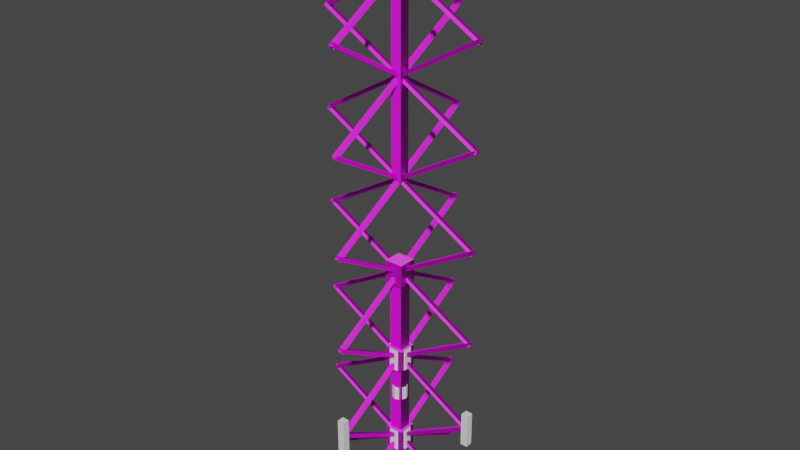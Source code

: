 # Source: main-tower.blend  (saved by Blender 3.4.6; exported with 4.5.12 LTS)
import bpy
from mathutils import Matrix  # noqa: F401  (used for matrix-valued properties, if any)

bpy.ops.wm.read_factory_settings(use_empty=True)
scene = bpy.context.scene
scene.name = 'Scene'

# ---- collections
col_backup = bpy.data.collections.new('backup'); scene.collection.children.link(col_backup)

# ---- images (referenced by path relative to the original .blend; pixels are not part of the script)
import os
ASSET_DIR = os.environ.get("B2B_ASSET_DIR", "")  # directory of the original .blend (textures are referenced by path, not embedded)
HERE = os.path.dirname(os.path.abspath(__file__))  # packed textures are extracted next to this script under _unpacked/

def load_image(name, relpath, width, height, colorspace="sRGB"):
    """Load a texture the original file referenced (path relative to the .blend, or extracted next to this script)."""
    p = next((c for c in (os.path.join(HERE, relpath), os.path.join(ASSET_DIR, relpath)) if relpath and os.path.exists(c)), "")
    if p:
        img = bpy.data.images.load(p, check_existing=True)
        img.name = name
    else:  # same state as the original file: an image datablock whose file is absent (Cycles renders it pink)
        img = bpy.data.images.new(name, width, height)
        img.source = "FILE"
        img.filepath = "//" + (relpath or name)
    img.colorspace_settings.name = colorspace
    return img
img_diffusecolor_texture_001 = load_image('DiffuseColor_Texture.001', 'Base_wall_sup_03_rusty.jpg', 1024, 1024, 'sRGB')
img_normalmap_texture_001 = load_image('NormalMap_Texture.001', 'Base_wall_sup_03_normal.jpg', 1024, 1024, 'Non-Color')

# ---- materials (node trees are filled in below, after node groups)
mat_base_wall_sup_12_rusty_001 = bpy.data.materials.new('Base_wall_sup_12_rusty.001')
mat_base_wall_sup_12_rusty_001.use_transparent_shadow = False
mat_base_wall_sup_12_rusty_001.diffuse_color = (1.0, 1.0, 1.0, 1.0)
mat_base_wall_sup_12_rusty_001.roughness = 0.5528
mat_crossbeam_001 = bpy.data.materials.new('Crossbeam.001')
mat_crossbeam_001.use_transparent_shadow = False
mat_crossbeam_001.diffuse_color = (1.0, 1.0, 1.0, 1.0)
mat_crossbeam_001.roughness = 0.5528

# ---- material node trees
mat_base_wall_sup_12_rusty_001.use_nodes = True; mat_base_wall_sup_12_rusty_001.node_tree.nodes.clear()
_N = mat_base_wall_sup_12_rusty_001.node_tree.nodes; _L = mat_base_wall_sup_12_rusty_001.node_tree.links
n0 = _N.new('ShaderNodeBsdfPrincipled'); n0.name = 'Principled BSDF'; n0.location = (10, 300)
n0.distribution = 'GGX'
n0.subsurface_method = 'RANDOM_WALK_SKIN'
n0.inputs[2].default_value = 0.5528
n0.inputs[3].default_value = 1.45
n0.inputs[27].default_value = (0.0, 0.0, 0.0, 1.0)
n0.inputs[28].default_value = 1.0
n1 = _N.new('ShaderNodeOutputMaterial'); n1.name = 'Material Output'; n1.location = (300, 300)
n2 = _N.new('ShaderNodeNormalMap'); n2.name = 'Normal Map'; n2.location = (-300, -300)
n2.label = 'Normal/Map'
n3 = _N.new('ShaderNodeTexImage'); n3.name = 'Image Texture'; n3.location = (-300, 600)
n3.image = img_diffusecolor_texture_001
n4 = _N.new('ShaderNodeTexImage'); n4.name = 'Image Texture.001'; n4.location = (-600, -900)
n4.image = img_normalmap_texture_001
_L.new(n0.outputs[0], n1.inputs[0])
_L.new(n2.outputs[0], n0.inputs[5])
_L.new(n3.outputs[0], n0.inputs[0])
_L.new(n4.outputs[0], n2.inputs[1])
n1.is_active_output = True
mat_crossbeam_001.use_nodes = True; mat_crossbeam_001.node_tree.nodes.clear()
_N = mat_crossbeam_001.node_tree.nodes; _L = mat_crossbeam_001.node_tree.links
n0 = _N.new('ShaderNodeBsdfPrincipled'); n0.name = 'Principled BSDF'; n0.location = (10, 300)
n0.distribution = 'GGX'
n0.subsurface_method = 'RANDOM_WALK_SKIN'
n0.inputs[2].default_value = 0.5528
n0.inputs[3].default_value = 1.45
n0.inputs[27].default_value = (0.0, 0.0, 0.0, 1.0)
n0.inputs[28].default_value = 1.0
n1 = _N.new('ShaderNodeOutputMaterial'); n1.name = 'Material Output'; n1.location = (300, 300)
n2 = _N.new('ShaderNodeNormalMap'); n2.name = 'Normal Map'; n2.location = (-300, -300)
n2.label = 'Normal/Map'
n3 = _N.new('ShaderNodeTexImage'); n3.name = 'Image Texture'; n3.location = (-300, 600)
n3.image = img_diffusecolor_texture_001
n4 = _N.new('ShaderNodeTexImage'); n4.name = 'Image Texture.001'; n4.location = (-600, -900)
n4.image = img_normalmap_texture_001
_L.new(n0.outputs[0], n1.inputs[0])
_L.new(n2.outputs[0], n0.inputs[5])
_L.new(n3.outputs[0], n0.inputs[0])
_L.new(n4.outputs[0], n2.inputs[1])
n1.is_active_output = True

# ---- world
world_world = bpy.data.worlds.new('World'); scene.world = world_world
world_world.use_nodes = True; world_world.node_tree.nodes.clear()
_N = world_world.node_tree.nodes; _L = world_world.node_tree.links
n0 = _N.new('ShaderNodeOutputWorld'); n0.name = 'World Output'; n0.location = (300, 300)
n1 = _N.new('ShaderNodeBackground'); n1.name = 'Background'; n1.location = (10, 300)
n1.inputs[0].default_value = (0.05088, 0.05088, 0.05088, 1.0)
_L.new(n1.outputs[0], n0.inputs[0])
n0.is_active_output = True
world_world.color = (0.05088, 0.05088, 0.05088)
world_world.use_sun_shadow = False
world_world.sun_shadow_jitter_overblur = 0.0

# ---- meshes
me_scene_001 = bpy.data.meshes.new('Scene.001')
me_scene_001.from_pydata([(-50.0, -50.0, 50.0), (50.0, -50.0, 50.0), (-50.0, 50.0, 50.0), (50.0, 50.0, 50.0), (-50.0, 50.0, -50.0), (50.0, 50.0, -50.0), (-50.0, -50.0, -50.0), (50.0, -50.0, -50.0)], [], [(0, 3, 2), (0, 1, 3), (2, 5, 4), (2, 3, 5), (4, 7, 6), (4, 5, 7), (6, 1, 0), (6, 7, 1), (1, 5, 3), (1, 7, 5), (6, 2, 4), (6, 0, 2)])
me_scene_001.polygons.foreach_set('use_smooth', [True] * 12)
_k = set([(0, 1), (0, 2), (0, 6), (1, 3), (1, 7), (2, 3), (2, 4), (3, 5), (4, 5), (4, 6), (5, 7), (6, 7)])
me_scene_001.attributes.new('sharp_edge', 'BOOLEAN', 'EDGE').data.foreach_set('value', [ (min(e.vertices), max(e.vertices)) in _k for e in me_scene_001.edges])
_uv = me_scene_001.uv_layers.new(name='UVSet0')
_uv.uv.foreach_set('vector', [0.0, 0.0, 1.0, 1.0, 0.0, 1.0, 0.0, 0.0, 1.0, 0.0, 1.0, 1.0, 0.0, 0.0, 1.0, 1.0, 0.0, 1.0, 0.0, 0.0, 1.0, 0.0, 1.0, 1.0, 0.0, 0.0, 1.0, 1.0, 0.0, 1.0, 0.0, 0.0, 1.0, 0.0, 1.0, 1.0, 0.0, 0.0, 1.0, 1.0, 0.0, 1.0, 0.0, 0.0, 1.0, 0.0, 1.0, 1.0, 0.0, 0.0, 1.0, 1.0, 0.0, 1.0, 0.0, 0.0, 1.0, 0.0, 1.0, 1.0, 0.0, 0.0, 1.0, 1.0, 0.0, 1.0, 0.0, 0.0, 1.0, 0.0, 1.0, 1.0])
_uv.active_render = True
_uv = me_scene_001.uv_layers.new(name='UVSet1')
_uv.uv.foreach_set('vector', [0.691, 0.3472, 0.9967, 0.6528, 0.691, 0.6528, 0.691, 0.3472, 0.9967, 0.3472, 0.9967, 0.6528, 0.3097, 0.6528, 0.004056, 0.3472, 0.3097, 0.3472, 0.3097, 0.6528, 0.004056, 0.6528, 0.004056, 0.3472, 0.3472, 0.3472, 0.6528, 0.6528, 0.3472, 0.6528, 0.3472, 0.3472, 0.6528, 0.3472, 0.6528, 0.6528, 0.3472, 0.004056, 0.6528, 0.3097, 0.3472, 0.3097, 0.3472, 0.004056, 0.6528, 0.004056, 0.6528, 0.3097, 0.6903, 0.3097, 0.9959, 0.004056, 0.9959, 0.3097, 0.6903, 0.3097, 0.6903, 0.004056, 0.9959, 0.004056, 0.3097, 0.004056, 0.004056, 0.3097, 0.004056, 0.004056, 0.3097, 0.004056, 0.3097, 0.3097, 0.004056, 0.3097])
me_scene_001.materials.append(mat_base_wall_sup_12_rusty_001)
me_scene_001.materials.append(mat_crossbeam_001)
me_scene_001.update()
me_scene_001.normals_split_custom_set([tuple(v) for v in zip(*[iter([0.0, 0.0, 1.0, 0.0, 0.0, 1.0, 0.0, 0.0, 1.0, 0.0, 0.0, 1.0, 0.0, 0.0, 1.0, 0.0, 0.0, 1.0, 0.0, 1.0, 0.0, 0.0, 1.0, 0.0, 0.0, 1.0, 0.0, 0.0, 1.0, 0.0, 0.0, 1.0, 0.0, 0.0, 1.0, 0.0, 0.0, 0.0, -1.0, 0.0, 0.0, -1.0, 0.0, 0.0, -1.0, 0.0, 0.0, -1.0, 0.0, 0.0, -1.0, 0.0, 0.0, -1.0, 0.0, -1.0, 0.0, 0.0, -1.0, 0.0, 0.0, -1.0, 0.0, 0.0, -1.0, 0.0, 0.0, -1.0, 0.0, 0.0, -1.0, 0.0, 1.0, 0.0, 0.0, 1.0, 0.0, 0.0, 1.0, 0.0, 0.0, 1.0, 0.0, 0.0, 1.0, 0.0, 0.0, 1.0, 0.0, 0.0, -1.0, 0.0, 0.0, -1.0, 0.0, 0.0, -1.0, 0.0, 0.0, -1.0, 0.0, 0.0, -1.0, 0.0, 0.0, -1.0, 0.0, 0.0])] * 3)])
me_cube_001 = bpy.data.meshes.new('Cube.001')
me_cube_001.from_pydata([(-1.0, -1.0, 0.0), (-1.0, -1.0, 2.0), (-1.0, 1.0, 0.0), (-1.0, 1.0, 2.0), (1.0, -1.0, 0.0), (1.0, -1.0, 2.0), (1.0, 1.0, 0.0), (1.0, 1.0, 2.0)], [], [(0, 1, 3, 2), (2, 3, 7, 6), (6, 7, 5, 4), (4, 5, 1, 0), (2, 6, 4, 0), (7, 3, 1, 5)])
_uv = me_cube_001.uv_layers.new(name='UVMap')
_uv.uv.foreach_set('vector', [0.375, 0.0, 0.625, 0.0, 0.625, 0.25, 0.375, 0.25, 0.375, 0.25, 0.625, 0.25, 0.625, 0.5, 0.375, 0.5, 0.375, 0.5, 0.625, 0.5, 0.625, 0.75, 0.375, 0.75, 0.375, 0.75, 0.625, 0.75, 0.625, 1.0, 0.375, 1.0, 0.125, 0.5, 0.375, 0.5, 0.375, 0.75, 0.125, 0.75, 0.625, 0.5, 0.875, 0.5, 0.875, 0.75, 0.625, 0.75])
me_cube_001.update()
me_scene_003 = bpy.data.meshes.new('Scene.003')
me_scene_003.from_pydata([(-50.0, -50.0, 50.0), (50.0, -50.0, 50.0), (-50.0, 50.0, 50.0), (50.0, 50.0, 50.0), (-50.0, 50.0, -50.0), (50.0, 50.0, -50.0), (-50.0, -50.0, -50.0), (50.0, -50.0, -50.0)], [], [(0, 3, 2), (0, 1, 3), (2, 5, 4), (2, 3, 5), (4, 7, 6), (4, 5, 7), (6, 1, 0), (6, 7, 1), (1, 5, 3), (1, 7, 5), (6, 2, 4), (6, 0, 2)])
me_scene_003.polygons.foreach_set('use_smooth', [True] * 12)
_k = set([(0, 1), (0, 2), (0, 6), (1, 3), (1, 7), (2, 3), (2, 4), (3, 5), (4, 5), (4, 6), (5, 7), (6, 7)])
me_scene_003.attributes.new('sharp_edge', 'BOOLEAN', 'EDGE').data.foreach_set('value', [ (min(e.vertices), max(e.vertices)) in _k for e in me_scene_003.edges])
_uv = me_scene_003.uv_layers.new(name='UVSet0')
_uv.uv.foreach_set('vector', [0.0, 0.0, 1.0, 1.0, 0.0, 1.0, 0.0, 0.0, 1.0, 0.0, 1.0, 1.0, 0.0, 0.0, 1.0, 1.0, 0.0, 1.0, 0.0, 0.0, 1.0, 0.0, 1.0, 1.0, 0.0, 0.0, 1.0, 1.0, 0.0, 1.0, 0.0, 0.0, 1.0, 0.0, 1.0, 1.0, 0.0, 0.0, 1.0, 1.0, 0.0, 1.0, 0.0, 0.0, 1.0, 0.0, 1.0, 1.0, 0.0, 0.0, 1.0, 1.0, 0.0, 1.0, 0.0, 0.0, 1.0, 0.0, 1.0, 1.0, 0.0, 0.0, 1.0, 1.0, 0.0, 1.0, 0.0, 0.0, 1.0, 0.0, 1.0, 1.0])
_uv.active_render = True
_uv = me_scene_003.uv_layers.new(name='UVSet1')
_uv.uv.foreach_set('vector', [0.691, 0.3472, 0.9967, 0.6528, 0.691, 0.6528, 0.691, 0.3472, 0.9967, 0.3472, 0.9967, 0.6528, 0.3097, 0.6528, 0.004056, 0.3472, 0.3097, 0.3472, 0.3097, 0.6528, 0.004056, 0.6528, 0.004056, 0.3472, 0.3472, 0.3472, 0.6528, 0.6528, 0.3472, 0.6528, 0.3472, 0.3472, 0.6528, 0.3472, 0.6528, 0.6528, 0.3472, 0.004056, 0.6528, 0.3097, 0.3472, 0.3097, 0.3472, 0.004056, 0.6528, 0.004056, 0.6528, 0.3097, 0.6903, 0.3097, 0.9959, 0.004056, 0.9959, 0.3097, 0.6903, 0.3097, 0.6903, 0.004056, 0.9959, 0.004056, 0.3097, 0.004056, 0.004056, 0.3097, 0.004056, 0.004056, 0.3097, 0.004056, 0.3097, 0.3097, 0.004056, 0.3097])
me_scene_003.materials.append(mat_base_wall_sup_12_rusty_001)
me_scene_003.materials.append(mat_crossbeam_001)
me_scene_003.update()
me_scene_003.normals_split_custom_set([tuple(v) for v in zip(*[iter([0.0, 0.0, 1.0, 0.0, 0.0, 1.0, 0.0, 0.0, 1.0, 0.0, 0.0, 1.0, 0.0, 0.0, 1.0, 0.0, 0.0, 1.0, 0.0, 1.0, 0.0, 0.0, 1.0, 0.0, 0.0, 1.0, 0.0, 0.0, 1.0, 0.0, 0.0, 1.0, 0.0, 0.0, 1.0, 0.0, 0.0, 0.0, -1.0, 0.0, 0.0, -1.0, 0.0, 0.0, -1.0, 0.0, 0.0, -1.0, 0.0, 0.0, -1.0, 0.0, 0.0, -1.0, 0.0, -1.0, 0.0, 0.0, -1.0, 0.0, 0.0, -1.0, 0.0, 0.0, -1.0, 0.0, 0.0, -1.0, 0.0, 0.0, -1.0, 0.0, 1.0, 0.0, 0.0, 1.0, 0.0, 0.0, 1.0, 0.0, 0.0, 1.0, 0.0, 0.0, 1.0, 0.0, 0.0, 1.0, 0.0, 0.0, -1.0, 0.0, 0.0, -1.0, 0.0, 0.0, -1.0, 0.0, 0.0, -1.0, 0.0, 0.0, -1.0, 0.0, 0.0, -1.0, 0.0, 0.0])] * 3)])
me_scene_004 = bpy.data.meshes.new('Scene.004')
me_scene_004.from_pydata([(-50.0, -50.0, 50.0), (50.0, -50.0, 50.0), (-50.0, 50.0, 50.0), (50.0, 50.0, 50.0), (-50.0, 50.0, -50.0), (50.0, 50.0, -50.0), (-50.0, -50.0, -50.0), (50.0, -50.0, -50.0)], [], [(0, 3, 2), (0, 1, 3), (2, 5, 4), (2, 3, 5), (4, 7, 6), (4, 5, 7), (6, 1, 0), (6, 7, 1), (1, 5, 3), (1, 7, 5), (6, 2, 4), (6, 0, 2)])
me_scene_004.polygons.foreach_set('use_smooth', [True] * 12)
_k = set([(0, 1), (0, 2), (0, 6), (1, 3), (1, 7), (2, 3), (2, 4), (3, 5), (4, 5), (4, 6), (5, 7), (6, 7)])
me_scene_004.attributes.new('sharp_edge', 'BOOLEAN', 'EDGE').data.foreach_set('value', [ (min(e.vertices), max(e.vertices)) in _k for e in me_scene_004.edges])
_uv = me_scene_004.uv_layers.new(name='UVSet0')
_uv.uv.foreach_set('vector', [0.0, 0.0, 1.0, 1.0, 0.0, 1.0, 0.0, 0.0, 1.0, 0.0, 1.0, 1.0, 0.0, 0.0, 1.0, 1.0, 0.0, 1.0, 0.0, 0.0, 1.0, 0.0, 1.0, 1.0, 0.0, 0.0, 1.0, 1.0, 0.0, 1.0, 0.0, 0.0, 1.0, 0.0, 1.0, 1.0, 0.0, 0.0, 1.0, 1.0, 0.0, 1.0, 0.0, 0.0, 1.0, 0.0, 1.0, 1.0, 0.0, 0.0, 1.0, 1.0, 0.0, 1.0, 0.0, 0.0, 1.0, 0.0, 1.0, 1.0, 0.0, 0.0, 1.0, 1.0, 0.0, 1.0, 0.0, 0.0, 1.0, 0.0, 1.0, 1.0])
_uv.active_render = True
_uv = me_scene_004.uv_layers.new(name='UVSet1')
_uv.uv.foreach_set('vector', [0.691, 0.3472, 0.9967, 0.6528, 0.691, 0.6528, 0.691, 0.3472, 0.9967, 0.3472, 0.9967, 0.6528, 0.3097, 0.6528, 0.004056, 0.3472, 0.3097, 0.3472, 0.3097, 0.6528, 0.004056, 0.6528, 0.004056, 0.3472, 0.3472, 0.3472, 0.6528, 0.6528, 0.3472, 0.6528, 0.3472, 0.3472, 0.6528, 0.3472, 0.6528, 0.6528, 0.3472, 0.004056, 0.6528, 0.3097, 0.3472, 0.3097, 0.3472, 0.004056, 0.6528, 0.004056, 0.6528, 0.3097, 0.6903, 0.3097, 0.9959, 0.004056, 0.9959, 0.3097, 0.6903, 0.3097, 0.6903, 0.004056, 0.9959, 0.004056, 0.3097, 0.004056, 0.004056, 0.3097, 0.004056, 0.004056, 0.3097, 0.004056, 0.3097, 0.3097, 0.004056, 0.3097])
me_scene_004.materials.append(mat_base_wall_sup_12_rusty_001)
me_scene_004.materials.append(mat_crossbeam_001)
me_scene_004.update()
me_scene_004.normals_split_custom_set([tuple(v) for v in zip(*[iter([0.0, 0.0, 1.0, 0.0, 0.0, 1.0, 0.0, 0.0, 1.0, 0.0, 0.0, 1.0, 0.0, 0.0, 1.0, 0.0, 0.0, 1.0, 0.0, 1.0, 0.0, 0.0, 1.0, 0.0, 0.0, 1.0, 0.0, 0.0, 1.0, 0.0, 0.0, 1.0, 0.0, 0.0, 1.0, 0.0, 0.0, 0.0, -1.0, 0.0, 0.0, -1.0, 0.0, 0.0, -1.0, 0.0, 0.0, -1.0, 0.0, 0.0, -1.0, 0.0, 0.0, -1.0, 0.0, -1.0, 0.0, 0.0, -1.0, 0.0, 0.0, -1.0, 0.0, 0.0, -1.0, 0.0, 0.0, -1.0, 0.0, 0.0, -1.0, 0.0, 1.0, 0.0, 0.0, 1.0, 0.0, 0.0, 1.0, 0.0, 0.0, 1.0, 0.0, 0.0, 1.0, 0.0, 0.0, 1.0, 0.0, 0.0, -1.0, 0.0, 0.0, -1.0, 0.0, 0.0, -1.0, 0.0, 0.0, -1.0, 0.0, 0.0, -1.0, 0.0, 0.0, -1.0, 0.0, 0.0])] * 3)])
me_scene_005 = bpy.data.meshes.new('Scene.005')
me_scene_005.from_pydata([(-50.0, -50.0, 50.0), (50.0, -50.0, 50.0), (-50.0, 50.0, 50.0), (50.0, 50.0, 50.0), (-50.0, 50.0, -50.0), (50.0, 50.0, -50.0), (-50.0, -50.0, -50.0), (50.0, -50.0, -50.0)], [], [(0, 3, 2), (0, 1, 3), (2, 5, 4), (2, 3, 5), (4, 7, 6), (4, 5, 7), (6, 1, 0), (6, 7, 1), (1, 5, 3), (1, 7, 5), (6, 2, 4), (6, 0, 2)])
me_scene_005.polygons.foreach_set('use_smooth', [True] * 12)
_k = set([(0, 1), (0, 2), (0, 6), (1, 3), (1, 7), (2, 3), (2, 4), (3, 5), (4, 5), (4, 6), (5, 7), (6, 7)])
me_scene_005.attributes.new('sharp_edge', 'BOOLEAN', 'EDGE').data.foreach_set('value', [ (min(e.vertices), max(e.vertices)) in _k for e in me_scene_005.edges])
_uv = me_scene_005.uv_layers.new(name='UVSet0')
_uv.uv.foreach_set('vector', [0.0, 0.0, 1.0, 1.0, 0.0, 1.0, 0.0, 0.0, 1.0, 0.0, 1.0, 1.0, 0.0, 0.0, 1.0, 1.0, 0.0, 1.0, 0.0, 0.0, 1.0, 0.0, 1.0, 1.0, 0.0, 0.0, 1.0, 1.0, 0.0, 1.0, 0.0, 0.0, 1.0, 0.0, 1.0, 1.0, 0.0, 0.0, 1.0, 1.0, 0.0, 1.0, 0.0, 0.0, 1.0, 0.0, 1.0, 1.0, 0.0, 0.0, 1.0, 1.0, 0.0, 1.0, 0.0, 0.0, 1.0, 0.0, 1.0, 1.0, 0.0, 0.0, 1.0, 1.0, 0.0, 1.0, 0.0, 0.0, 1.0, 0.0, 1.0, 1.0])
_uv.active_render = True
_uv = me_scene_005.uv_layers.new(name='UVSet1')
_uv.uv.foreach_set('vector', [0.691, 0.3472, 0.9967, 0.6528, 0.691, 0.6528, 0.691, 0.3472, 0.9967, 0.3472, 0.9967, 0.6528, 0.3097, 0.6528, 0.004056, 0.3472, 0.3097, 0.3472, 0.3097, 0.6528, 0.004056, 0.6528, 0.004056, 0.3472, 0.3472, 0.3472, 0.6528, 0.6528, 0.3472, 0.6528, 0.3472, 0.3472, 0.6528, 0.3472, 0.6528, 0.6528, 0.3472, 0.004056, 0.6528, 0.3097, 0.3472, 0.3097, 0.3472, 0.004056, 0.6528, 0.004056, 0.6528, 0.3097, 0.6903, 0.3097, 0.9959, 0.004056, 0.9959, 0.3097, 0.6903, 0.3097, 0.6903, 0.004056, 0.9959, 0.004056, 0.3097, 0.004056, 0.004056, 0.3097, 0.004056, 0.004056, 0.3097, 0.004056, 0.3097, 0.3097, 0.004056, 0.3097])
me_scene_005.materials.append(mat_base_wall_sup_12_rusty_001)
me_scene_005.materials.append(mat_crossbeam_001)
me_scene_005.update()
me_scene_005.normals_split_custom_set([tuple(v) for v in zip(*[iter([0.0, 0.0, 1.0, 0.0, 0.0, 1.0, 0.0, 0.0, 1.0, 0.0, 0.0, 1.0, 0.0, 0.0, 1.0, 0.0, 0.0, 1.0, 0.0, 1.0, 0.0, 0.0, 1.0, 0.0, 0.0, 1.0, 0.0, 0.0, 1.0, 0.0, 0.0, 1.0, 0.0, 0.0, 1.0, 0.0, 0.0, 0.0, -1.0, 0.0, 0.0, -1.0, 0.0, 0.0, -1.0, 0.0, 0.0, -1.0, 0.0, 0.0, -1.0, 0.0, 0.0, -1.0, 0.0, -1.0, 0.0, 0.0, -1.0, 0.0, 0.0, -1.0, 0.0, 0.0, -1.0, 0.0, 0.0, -1.0, 0.0, 0.0, -1.0, 0.0, 1.0, 0.0, 0.0, 1.0, 0.0, 0.0, 1.0, 0.0, 0.0, 1.0, 0.0, 0.0, 1.0, 0.0, 0.0, 1.0, 0.0, 0.0, -1.0, 0.0, 0.0, -1.0, 0.0, 0.0, -1.0, 0.0, 0.0, -1.0, 0.0, 0.0, -1.0, 0.0, 0.0, -1.0, 0.0, 0.0])] * 3)])
me_scene_006 = bpy.data.meshes.new('Scene.006')
me_scene_006.from_pydata([(-50.0, -50.0, 50.0), (50.0, -50.0, 50.0), (-50.0, 50.0, 50.0), (50.0, 50.0, 50.0), (-50.0, 50.0, -50.0), (50.0, 50.0, -50.0), (-50.0, -50.0, -50.0), (50.0, -50.0, -50.0)], [], [(0, 3, 2), (0, 1, 3), (2, 5, 4), (2, 3, 5), (4, 7, 6), (4, 5, 7), (6, 1, 0), (6, 7, 1), (1, 5, 3), (1, 7, 5), (6, 2, 4), (6, 0, 2)])
me_scene_006.polygons.foreach_set('use_smooth', [True] * 12)
_k = set([(0, 1), (0, 2), (0, 6), (1, 3), (1, 7), (2, 3), (2, 4), (3, 5), (4, 5), (4, 6), (5, 7), (6, 7)])
me_scene_006.attributes.new('sharp_edge', 'BOOLEAN', 'EDGE').data.foreach_set('value', [ (min(e.vertices), max(e.vertices)) in _k for e in me_scene_006.edges])
_uv = me_scene_006.uv_layers.new(name='UVSet0')
_uv.uv.foreach_set('vector', [0.0, 0.0, 1.0, 1.0, 0.0, 1.0, 0.0, 0.0, 1.0, 0.0, 1.0, 1.0, 0.0, 0.0, 1.0, 1.0, 0.0, 1.0, 0.0, 0.0, 1.0, 0.0, 1.0, 1.0, 0.0, 0.0, 1.0, 1.0, 0.0, 1.0, 0.0, 0.0, 1.0, 0.0, 1.0, 1.0, 0.0, 0.0, 1.0, 1.0, 0.0, 1.0, 0.0, 0.0, 1.0, 0.0, 1.0, 1.0, 0.0, 0.0, 1.0, 1.0, 0.0, 1.0, 0.0, 0.0, 1.0, 0.0, 1.0, 1.0, 0.0, 0.0, 1.0, 1.0, 0.0, 1.0, 0.0, 0.0, 1.0, 0.0, 1.0, 1.0])
_uv.active_render = True
_uv = me_scene_006.uv_layers.new(name='UVSet1')
_uv.uv.foreach_set('vector', [0.691, 0.3472, 0.9967, 0.6528, 0.691, 0.6528, 0.691, 0.3472, 0.9967, 0.3472, 0.9967, 0.6528, 0.3097, 0.6528, 0.004056, 0.3472, 0.3097, 0.3472, 0.3097, 0.6528, 0.004056, 0.6528, 0.004056, 0.3472, 0.3472, 0.3472, 0.6528, 0.6528, 0.3472, 0.6528, 0.3472, 0.3472, 0.6528, 0.3472, 0.6528, 0.6528, 0.3472, 0.004056, 0.6528, 0.3097, 0.3472, 0.3097, 0.3472, 0.004056, 0.6528, 0.004056, 0.6528, 0.3097, 0.6903, 0.3097, 0.9959, 0.004056, 0.9959, 0.3097, 0.6903, 0.3097, 0.6903, 0.004056, 0.9959, 0.004056, 0.3097, 0.004056, 0.004056, 0.3097, 0.004056, 0.004056, 0.3097, 0.004056, 0.3097, 0.3097, 0.004056, 0.3097])
me_scene_006.materials.append(mat_base_wall_sup_12_rusty_001)
me_scene_006.materials.append(mat_crossbeam_001)
me_scene_006.update()
me_scene_006.normals_split_custom_set([tuple(v) for v in zip(*[iter([0.0, 0.0, 1.0, 0.0, 0.0, 1.0, 0.0, 0.0, 1.0, 0.0, 0.0, 1.0, 0.0, 0.0, 1.0, 0.0, 0.0, 1.0, 0.0, 1.0, 0.0, 0.0, 1.0, 0.0, 0.0, 1.0, 0.0, 0.0, 1.0, 0.0, 0.0, 1.0, 0.0, 0.0, 1.0, 0.0, 0.0, 0.0, -1.0, 0.0, 0.0, -1.0, 0.0, 0.0, -1.0, 0.0, 0.0, -1.0, 0.0, 0.0, -1.0, 0.0, 0.0, -1.0, 0.0, -1.0, 0.0, 0.0, -1.0, 0.0, 0.0, -1.0, 0.0, 0.0, -1.0, 0.0, 0.0, -1.0, 0.0, 0.0, -1.0, 0.0, 1.0, 0.0, 0.0, 1.0, 0.0, 0.0, 1.0, 0.0, 0.0, 1.0, 0.0, 0.0, 1.0, 0.0, 0.0, 1.0, 0.0, 0.0, -1.0, 0.0, 0.0, -1.0, 0.0, 0.0, -1.0, 0.0, 0.0, -1.0, 0.0, 0.0, -1.0, 0.0, 0.0, -1.0, 0.0, 0.0])] * 3)])
me_scene_007 = bpy.data.meshes.new('Scene.007')
me_scene_007.from_pydata([(-50.0, -50.0, 50.0), (50.0, -50.0, 50.0), (-50.0, 50.0, 50.0), (50.0, 50.0, 50.0), (-50.0, 50.0, -50.0), (50.0, 50.0, -50.0), (-50.0, -50.0, -50.0), (50.0, -50.0, -50.0)], [], [(0, 3, 2), (0, 1, 3), (2, 5, 4), (2, 3, 5), (4, 7, 6), (4, 5, 7), (6, 1, 0), (6, 7, 1), (1, 5, 3), (1, 7, 5), (6, 2, 4), (6, 0, 2)])
me_scene_007.polygons.foreach_set('use_smooth', [True] * 12)
_k = set([(0, 1), (0, 2), (0, 6), (1, 3), (1, 7), (2, 3), (2, 4), (3, 5), (4, 5), (4, 6), (5, 7), (6, 7)])
me_scene_007.attributes.new('sharp_edge', 'BOOLEAN', 'EDGE').data.foreach_set('value', [ (min(e.vertices), max(e.vertices)) in _k for e in me_scene_007.edges])
_uv = me_scene_007.uv_layers.new(name='UVSet0')
_uv.uv.foreach_set('vector', [0.0, 0.0, 1.0, 1.0, 0.0, 1.0, 0.0, 0.0, 1.0, 0.0, 1.0, 1.0, 0.0, 0.0, 1.0, 1.0, 0.0, 1.0, 0.0, 0.0, 1.0, 0.0, 1.0, 1.0, 0.0, 0.0, 1.0, 1.0, 0.0, 1.0, 0.0, 0.0, 1.0, 0.0, 1.0, 1.0, 0.0, 0.0, 1.0, 1.0, 0.0, 1.0, 0.0, 0.0, 1.0, 0.0, 1.0, 1.0, 0.0, 0.0, 1.0, 1.0, 0.0, 1.0, 0.0, 0.0, 1.0, 0.0, 1.0, 1.0, 0.0, 0.0, 1.0, 1.0, 0.0, 1.0, 0.0, 0.0, 1.0, 0.0, 1.0, 1.0])
_uv.active_render = True
_uv = me_scene_007.uv_layers.new(name='UVSet1')
_uv.uv.foreach_set('vector', [0.691, 0.3472, 0.9967, 0.6528, 0.691, 0.6528, 0.691, 0.3472, 0.9967, 0.3472, 0.9967, 0.6528, 0.3097, 0.6528, 0.004056, 0.3472, 0.3097, 0.3472, 0.3097, 0.6528, 0.004056, 0.6528, 0.004056, 0.3472, 0.3472, 0.3472, 0.6528, 0.6528, 0.3472, 0.6528, 0.3472, 0.3472, 0.6528, 0.3472, 0.6528, 0.6528, 0.3472, 0.004056, 0.6528, 0.3097, 0.3472, 0.3097, 0.3472, 0.004056, 0.6528, 0.004056, 0.6528, 0.3097, 0.6903, 0.3097, 0.9959, 0.004056, 0.9959, 0.3097, 0.6903, 0.3097, 0.6903, 0.004056, 0.9959, 0.004056, 0.3097, 0.004056, 0.004056, 0.3097, 0.004056, 0.004056, 0.3097, 0.004056, 0.3097, 0.3097, 0.004056, 0.3097])
me_scene_007.materials.append(mat_base_wall_sup_12_rusty_001)
me_scene_007.materials.append(mat_crossbeam_001)
me_scene_007.update()
me_scene_007.normals_split_custom_set([tuple(v) for v in zip(*[iter([0.0, 0.0, 1.0, 0.0, 0.0, 1.0, 0.0, 0.0, 1.0, 0.0, 0.0, 1.0, 0.0, 0.0, 1.0, 0.0, 0.0, 1.0, 0.0, 1.0, 0.0, 0.0, 1.0, 0.0, 0.0, 1.0, 0.0, 0.0, 1.0, 0.0, 0.0, 1.0, 0.0, 0.0, 1.0, 0.0, 0.0, 0.0, -1.0, 0.0, 0.0, -1.0, 0.0, 0.0, -1.0, 0.0, 0.0, -1.0, 0.0, 0.0, -1.0, 0.0, 0.0, -1.0, 0.0, -1.0, 0.0, 0.0, -1.0, 0.0, 0.0, -1.0, 0.0, 0.0, -1.0, 0.0, 0.0, -1.0, 0.0, 0.0, -1.0, 0.0, 1.0, 0.0, 0.0, 1.0, 0.0, 0.0, 1.0, 0.0, 0.0, 1.0, 0.0, 0.0, 1.0, 0.0, 0.0, 1.0, 0.0, 0.0, -1.0, 0.0, 0.0, -1.0, 0.0, 0.0, -1.0, 0.0, 0.0, -1.0, 0.0, 0.0, -1.0, 0.0, 0.0, -1.0, 0.0, 0.0])] * 3)])
me_cylinder = bpy.data.meshes.new('Cylinder')
me_cylinder.from_pydata([(0.0, 1.0, -1.0), (0.0, 1.0, 1.0), (0.7071, 0.7071, -1.0), (0.7071, 0.7071, 1.0), (1.0, 0.0, -1.0), (1.0, 0.0, 1.0), (0.7071, -0.7071, -1.0), (0.7071, -0.7071, 1.0), (0.0, -1.0, -1.0), (0.0, -1.0, 1.0), (-0.7071, -0.7071, -1.0), (-0.7071, -0.7071, 1.0), (-1.0, 0.0, -1.0), (-1.0, 0.0, 1.0), (-0.7071, 0.7071, -1.0), (-0.7071, 0.7071, 1.0)], [], [(0, 1, 3, 2), (2, 3, 5, 4), (4, 5, 7, 6), (6, 7, 9, 8), (8, 9, 11, 10), (10, 11, 13, 12), (3, 1, 15, 13, 11, 9, 7, 5), (12, 13, 15, 14), (14, 15, 1, 0), (0, 2, 4, 6, 8, 10, 12, 14)])
_uv = me_cylinder.uv_layers.new(name='UVMap')
_uv.uv.foreach_set('vector', [1.0, 0.5, 1.0, 1.0, 0.875, 1.0, 0.875, 0.5, 0.875, 0.5, 0.875, 1.0, 0.75, 1.0, 0.75, 0.5, 0.75, 0.5, 0.75, 1.0, 0.625, 1.0, 0.625, 0.5, 0.625, 0.5, 0.625, 1.0, 0.5, 1.0, 0.5, 0.5, 0.5, 0.5, 0.5, 1.0, 0.375, 1.0, 0.375, 0.5, 0.375, 0.5, 0.375, 1.0, 0.25, 1.0, 0.25, 0.5, 0.4197, 0.4197, 0.25, 0.49, 0.08029, 0.4197, 0.01, 0.25, 0.08029, 0.08029, 0.25, 0.01, 0.4197, 0.08029, 0.49, 0.25, 0.25, 0.5, 0.25, 1.0, 0.125, 1.0, 0.125, 0.5, 0.125, 0.5, 0.125, 1.0, 0.0, 1.0, 0.0, 0.5, 0.75, 0.49, 0.9197, 0.4197, 0.99, 0.25, 0.9197, 0.08029, 0.75, 0.01, 0.5803, 0.08029, 0.51, 0.25, 0.5803, 0.4197])
me_cylinder.update()
me_cylinder_001 = bpy.data.meshes.new('Cylinder.001')
me_cylinder_001.from_pydata([(0.0, 1.0, -1.0), (0.0, 1.0, 1.0), (0.7071, 0.7071, -1.0), (0.7071, 0.7071, 1.0), (1.0, 0.0, -1.0), (1.0, 0.0, 1.0), (0.7071, -0.7071, -1.0), (0.7071, -0.7071, 1.0), (0.0, -1.0, -1.0), (0.0, -1.0, 1.0), (-0.7071, -0.7071, -1.0), (-0.7071, -0.7071, 1.0), (-1.0, 0.0, -1.0), (-1.0, 0.0, 1.0), (-0.7071, 0.7071, -1.0), (-0.7071, 0.7071, 1.0)], [], [(0, 1, 3, 2), (2, 3, 5, 4), (4, 5, 7, 6), (6, 7, 9, 8), (8, 9, 11, 10), (10, 11, 13, 12), (12, 13, 15, 14), (14, 15, 1, 0)])
_uv = me_cylinder_001.uv_layers.new(name='UVMap')
_uv.uv.foreach_set('vector', [1.0, 0.5, 1.0, 1.0, 0.875, 1.0, 0.875, 0.5, 0.875, 0.5, 0.875, 1.0, 0.75, 1.0, 0.75, 0.5, 0.75, 0.5, 0.75, 1.0, 0.625, 1.0, 0.625, 0.5, 0.625, 0.5, 0.625, 1.0, 0.5, 1.0, 0.5, 0.5, 0.5, 0.5, 0.5, 1.0, 0.375, 1.0, 0.375, 0.5, 0.375, 0.5, 0.375, 1.0, 0.25, 1.0, 0.25, 0.5, 0.25, 0.5, 0.25, 1.0, 0.125, 1.0, 0.125, 0.5, 0.125, 0.5, 0.125, 1.0, 0.0, 1.0, 0.0, 0.5])
me_cylinder_001.update()
me_cylinder_002 = bpy.data.meshes.new('Cylinder.002')
me_cylinder_002.from_pydata([(0.0, 1.0, -1.0), (0.0, 1.0, 1.0), (0.7071, 0.7071, -1.0), (0.7071, 0.7071, 1.0), (1.0, 0.0, -1.0), (1.0, 0.0, 1.0), (0.7071, -0.7071, -1.0), (0.7071, -0.7071, 1.0), (0.0, -1.0, -1.0), (0.0, -1.0, 1.0), (-0.7071, -0.7071, -1.0), (-0.7071, -0.7071, 1.0), (-1.0, 0.0, -1.0), (-1.0, 0.0, 1.0), (-0.7071, 0.7071, -1.0), (-0.7071, 0.7071, 1.0)], [], [(0, 1, 3, 2), (2, 3, 5, 4), (4, 5, 7, 6), (6, 7, 9, 8), (8, 9, 11, 10), (10, 11, 13, 12), (12, 13, 15, 14), (14, 15, 1, 0)])
_uv = me_cylinder_002.uv_layers.new(name='UVMap')
_uv.uv.foreach_set('vector', [1.0, 0.5, 1.0, 1.0, 0.875, 1.0, 0.875, 0.5, 0.875, 0.5, 0.875, 1.0, 0.75, 1.0, 0.75, 0.5, 0.75, 0.5, 0.75, 1.0, 0.625, 1.0, 0.625, 0.5, 0.625, 0.5, 0.625, 1.0, 0.5, 1.0, 0.5, 0.5, 0.5, 0.5, 0.5, 1.0, 0.375, 1.0, 0.375, 0.5, 0.375, 0.5, 0.375, 1.0, 0.25, 1.0, 0.25, 0.5, 0.25, 0.5, 0.25, 1.0, 0.125, 1.0, 0.125, 0.5, 0.125, 0.5, 0.125, 1.0, 0.0, 1.0, 0.0, 0.5])
me_cylinder_002.update()
me_cube = bpy.data.meshes.new('Cube')
me_cube.from_pydata([(-1.0, -1.0, -1.0), (-1.0, -1.0, 1.0), (-1.0, 1.0, -1.0), (-1.0, 1.0, 1.0), (1.0, -1.0, -1.0), (1.0, -1.0, 1.0), (1.0, 1.0, -1.0), (1.0, 1.0, 1.0)], [], [(0, 1, 3, 2), (2, 3, 7, 6), (6, 7, 5, 4), (4, 5, 1, 0), (2, 6, 4, 0), (7, 3, 1, 5)])
_uv = me_cube.uv_layers.new(name='UVMap')
_uv.uv.foreach_set('vector', [0.375, 0.0, 0.625, 0.0, 0.625, 0.25, 0.375, 0.25, 0.375, 0.25, 0.625, 0.25, 0.625, 0.5, 0.375, 0.5, 0.375, 0.5, 0.625, 0.5, 0.625, 0.75, 0.375, 0.75, 0.375, 0.75, 0.625, 0.75, 0.625, 1.0, 0.375, 1.0, 0.125, 0.5, 0.375, 0.5, 0.375, 0.75, 0.125, 0.75, 0.625, 0.5, 0.875, 0.5, 0.875, 0.75, 0.625, 0.75])
me_cube.update()
me_cylinder_003 = bpy.data.meshes.new('Cylinder.003')
me_cylinder_003.from_pydata([(0.0, 1.0, -1.0), (0.0, 1.0, 1.0), (0.7071, 0.7071, -1.0), (0.7071, 0.7071, 1.0), (1.0, 0.0, -1.0), (1.0, 0.0, 1.0), (0.7071, -0.7071, -1.0), (0.7071, -0.7071, 1.0), (0.0, -1.0, -1.0), (0.0, -1.0, 1.0), (-0.7071, -0.7071, -1.0), (-0.7071, -0.7071, 1.0), (-1.0, 0.0, -1.0), (-1.0, 0.0, 1.0), (-0.7071, 0.7071, -1.0), (-0.7071, 0.7071, 1.0)], [], [(0, 1, 3, 2), (2, 3, 5, 4), (4, 5, 7, 6), (6, 7, 9, 8), (8, 9, 11, 10), (10, 11, 13, 12), (3, 1, 15, 13, 11, 9, 7, 5), (12, 13, 15, 14), (14, 15, 1, 0), (0, 2, 4, 6, 8, 10, 12, 14)])
_uv = me_cylinder_003.uv_layers.new(name='UVMap')
_uv.uv.foreach_set('vector', [1.0, 0.5, 1.0, 1.0, 0.875, 1.0, 0.875, 0.5, 0.875, 0.5, 0.875, 1.0, 0.75, 1.0, 0.75, 0.5, 0.75, 0.5, 0.75, 1.0, 0.625, 1.0, 0.625, 0.5, 0.625, 0.5, 0.625, 1.0, 0.5, 1.0, 0.5, 0.5, 0.5, 0.5, 0.5, 1.0, 0.375, 1.0, 0.375, 0.5, 0.375, 0.5, 0.375, 1.0, 0.25, 1.0, 0.25, 0.5, 0.4197, 0.4197, 0.25, 0.49, 0.08029, 0.4197, 0.01, 0.25, 0.08029, 0.08029, 0.25, 0.01, 0.4197, 0.08029, 0.49, 0.25, 0.25, 0.5, 0.25, 1.0, 0.125, 1.0, 0.125, 0.5, 0.125, 0.5, 0.125, 1.0, 0.0, 1.0, 0.0, 0.5, 0.75, 0.49, 0.9197, 0.4197, 0.99, 0.25, 0.9197, 0.08029, 0.75, 0.01, 0.5803, 0.08029, 0.51, 0.25, 0.5803, 0.4197])
me_cylinder_003.update()
me_cube_002 = bpy.data.meshes.new('Cube.002')
me_cube_002.from_pydata([(-1.0, -1.0, 0.0), (-1.0, -1.0, 2.0), (-1.0, 1.0, 0.0), (-1.0, 1.0, 2.0), (1.0, -1.0, 0.0), (1.0, -1.0, 2.0), (1.0, 1.0, 0.0), (1.0, 1.0, 2.0)], [], [(0, 1, 3, 2), (2, 3, 7, 6), (6, 7, 5, 4), (4, 5, 1, 0), (2, 6, 4, 0), (7, 3, 1, 5)])
_uv = me_cube_002.uv_layers.new(name='UVMap')
_uv.uv.foreach_set('vector', [0.375, 0.0, 0.625, 0.0, 0.625, 0.25, 0.375, 0.25, 0.375, 0.25, 0.625, 0.25, 0.625, 0.5, 0.375, 0.5, 0.375, 0.5, 0.625, 0.5, 0.625, 0.75, 0.375, 0.75, 0.375, 0.75, 0.625, 0.75, 0.625, 1.0, 0.375, 1.0, 0.125, 0.5, 0.375, 0.5, 0.375, 0.75, 0.125, 0.75, 0.625, 0.5, 0.875, 0.5, 0.875, 0.75, 0.625, 0.75])
me_cube_002.update()

# ---- objects
ob_pillar = bpy.data.objects.new('Pillar', me_scene_001)
ob_pillar__1 = bpy.data.objects.new('Pillar__1_', me_scene_001)
ob_pillar__2 = bpy.data.objects.new('Pillar__2_', me_scene_001)
ob_pillar__3 = bpy.data.objects.new('Pillar__3_', me_scene_001)
ob_pillar__4 = bpy.data.objects.new('Pillar__4_', me_scene_001)
ob_pillar__5 = bpy.data.objects.new('Pillar__5_', me_scene_001)
ob_layer_1 = bpy.data.objects.new('Layer_1', None)
ob_pillar__2__1 = bpy.data.objects.new('Pillar__2__1', me_scene_001)
ob_pillar__3__1 = bpy.data.objects.new('Pillar__3__1', me_scene_001)
ob_pillar__4__1 = bpy.data.objects.new('Pillar__4__1', me_scene_001)
ob_pillar__5__1 = bpy.data.objects.new('Pillar__5__1', me_scene_001)
ob_layer_1__1 = bpy.data.objects.new('Layer_1__1_', None)
ob_pillar__2__2 = bpy.data.objects.new('Pillar__2__2', me_scene_001)
ob_pillar__3__2 = bpy.data.objects.new('Pillar__3__2', me_scene_001)
ob_pillar__4__2 = bpy.data.objects.new('Pillar__4__2', me_scene_001)
ob_pillar__5__2 = bpy.data.objects.new('Pillar__5__2', me_scene_001)
ob_layer_1__2 = bpy.data.objects.new('Layer_1__2_', None)
ob_pillar__2__3 = bpy.data.objects.new('Pillar__2__3', me_scene_001)
ob_pillar__3__3 = bpy.data.objects.new('Pillar__3__3', me_scene_001)
ob_pillar__4__3 = bpy.data.objects.new('Pillar__4__3', me_scene_001)
ob_pillar__5__3 = bpy.data.objects.new('Pillar__5__3', me_scene_001)
ob_layer_1__3 = bpy.data.objects.new('Layer_1__3_', None)
ob_pillar__2__4 = bpy.data.objects.new('Pillar__2__4', me_scene_001)
ob_pillar__3__4 = bpy.data.objects.new('Pillar__3__4', me_scene_001)
ob_pillar__4__4 = bpy.data.objects.new('Pillar__4__4', me_scene_001)
ob_pillar__5__4 = bpy.data.objects.new('Pillar__5__4', me_scene_001)
ob_layer_1__4 = bpy.data.objects.new('Layer_1__4_', None)
ob_crossbeams = bpy.data.objects.new('Crossbeams', None)
ob_environment_1_20_scale = bpy.data.objects.new('Environment_1_20_scale', None)
ob_coreroot = bpy.data.objects.new('coreRoot', me_cube_001)
ob_pillar__2__001 = bpy.data.objects.new('Pillar__2_.001', me_scene_003)
ob_pillar__3__001 = bpy.data.objects.new('Pillar__3_.001', me_scene_003)
ob_pillar__4__001 = bpy.data.objects.new('Pillar__4_.001', me_scene_003)
ob_pillar__5__001 = bpy.data.objects.new('Pillar__5_.001', me_scene_003)
ob_pillar_001 = bpy.data.objects.new('Pillar.001', me_scene_004)
ob_pillar_002 = bpy.data.objects.new('Pillar.002', me_scene_005)
ob_pillar_003 = bpy.data.objects.new('Pillar.003', me_scene_006)
ob_pillar_004 = bpy.data.objects.new('Pillar.004', me_scene_007)
ob_cylinder = bpy.data.objects.new('Cylinder', me_cylinder)
ob_cylinder_001 = bpy.data.objects.new('Cylinder.001', me_cylinder_001)
ob_cylinder_002 = bpy.data.objects.new('Cylinder.002', me_cylinder_002)
ob_cube = bpy.data.objects.new('Cube', me_cube)
ob_cylinder_003 = bpy.data.objects.new('Cylinder.003', me_cylinder_003)
ob_root_001 = bpy.data.objects.new('root.001', me_cube_002)

# ---- transforms, parenting, visibility, modifiers, constraints
ob_pillar.parent = ob_environment_1_20_scale
ob_pillar.location = (0.0, 7.516e+04, -4.253e-05)
ob_pillar.scale = (100.0, 811.0, 100.0)
ob_pillar.color = (0.8, 0.8, 0.8, 1.0)
ob_pillar__1.parent = ob_environment_1_20_scale
ob_pillar__1.location = (0.0, 3.333e+05, -0.00325)
ob_pillar__1.scale = (80.0, 1509.0, 80.0)
ob_pillar__1.color = (0.8, 0.8, 0.8, 1.0)
ob_pillar__2.parent = ob_layer_1
ob_pillar__2.location = (0.0, 3.86e+04, 0.0)
ob_pillar__2.rotation_euler = (0.0, 0.0, -1.047)
ob_pillar__2.scale = (30.0, 1500.0, 30.0)
ob_pillar__2.color = (0.8, 0.8, 0.8, 1.0)
ob_pillar__3.parent = ob_layer_1
ob_pillar__3.location = (0.0, 3.86e+04, 0.0)
ob_pillar__3.rotation_euler = (0.0, -0.0, 1.047)
ob_pillar__3.scale = (30.0, 1500.0, 30.0)
ob_pillar__3.color = (0.8, 0.8, 0.8, 1.0)
ob_pillar__4.parent = ob_layer_1
ob_pillar__4.location = (0.0, 3.86e+04, 0.0)
ob_pillar__4.rotation_euler = (1.571, 0.5236, 1.571)
ob_pillar__4.scale = (30.0, 1500.0, 30.0)
ob_pillar__4.color = (0.8, 0.8, 0.8, 1.0)
ob_pillar__5.parent = ob_layer_1
ob_pillar__5.location = (0.0, 3.86e+04, 0.0)
ob_pillar__5.rotation_euler = (-1.571, -0.5236, 1.571)
ob_pillar__5.scale = (30.0, 1500.0, 30.0)
ob_pillar__5.color = (0.8, 0.8, 0.8, 1.0)
ob_layer_1.parent = ob_crossbeams
ob_layer_1.location = (0.0, 0.0, 0.0)
ob_layer_1.color = (0.8, 0.8, 0.8, 1.0)
ob_pillar__2__1.parent = ob_layer_1__1
ob_pillar__2__1.location = (0.0, 3.86e+04, 0.0)
ob_pillar__2__1.rotation_euler = (0.0, 0.0, -1.047)
ob_pillar__2__1.scale = (30.0, 1500.0, 30.0)
ob_pillar__2__1.color = (0.8, 0.8, 0.8, 1.0)
ob_pillar__3__1.parent = ob_layer_1__1
ob_pillar__3__1.location = (0.0, 3.86e+04, 0.0)
ob_pillar__3__1.rotation_euler = (0.0, -0.0, 1.047)
ob_pillar__3__1.scale = (30.0, 1500.0, 30.0)
ob_pillar__3__1.color = (0.8, 0.8, 0.8, 1.0)
ob_pillar__4__1.parent = ob_layer_1__1
ob_pillar__4__1.location = (0.0, 3.86e+04, 0.0)
ob_pillar__4__1.rotation_euler = (1.571, 0.5236, 1.571)
ob_pillar__4__1.scale = (30.0, 1500.0, 30.0)
ob_pillar__4__1.color = (0.8, 0.8, 0.8, 1.0)
ob_pillar__5__1.parent = ob_layer_1__1
ob_pillar__5__1.location = (0.0, 3.86e+04, 0.0)
ob_pillar__5__1.rotation_euler = (-1.571, -0.5236, 1.571)
ob_pillar__5__1.scale = (30.0, 1500.0, 30.0)
ob_pillar__5__1.color = (0.8, 0.8, 0.8, 1.0)
ob_layer_1__1.parent = ob_crossbeams
ob_layer_1__1.location = (0.0, 7.32e+04, 0.0)
ob_layer_1__1.color = (0.8, 0.8, 0.8, 1.0)
ob_pillar__2__2.parent = ob_layer_1__2
ob_pillar__2__2.location = (0.0, 3.86e+04, 0.0)
ob_pillar__2__2.rotation_euler = (0.0, 0.0, -1.047)
ob_pillar__2__2.scale = (30.0, 1500.0, 30.0)
ob_pillar__2__2.color = (0.8, 0.8, 0.8, 1.0)
ob_pillar__3__2.parent = ob_layer_1__2
ob_pillar__3__2.location = (0.0, 3.86e+04, 0.0)
ob_pillar__3__2.rotation_euler = (0.0, -0.0, 1.047)
ob_pillar__3__2.scale = (30.0, 1500.0, 30.0)
ob_pillar__3__2.color = (0.8, 0.8, 0.8, 1.0)
ob_pillar__4__2.parent = ob_layer_1__2
ob_pillar__4__2.location = (0.0, 3.86e+04, 0.0)
ob_pillar__4__2.rotation_euler = (1.571, 0.5236, 1.571)
ob_pillar__4__2.scale = (30.0, 1500.0, 30.0)
ob_pillar__4__2.color = (0.8, 0.8, 0.8, 1.0)
ob_pillar__5__2.parent = ob_layer_1__2
ob_pillar__5__2.location = (0.0, 3.86e+04, 0.0)
ob_pillar__5__2.rotation_euler = (-1.571, -0.5236, 1.571)
ob_pillar__5__2.scale = (30.0, 1500.0, 30.0)
ob_pillar__5__2.color = (0.8, 0.8, 0.8, 1.0)
ob_layer_1__2.parent = ob_crossbeams
ob_layer_1__2.location = (0.0, 1.466e+05, 0.0)
ob_layer_1__2.color = (0.8, 0.8, 0.8, 1.0)
ob_pillar__2__3.parent = ob_layer_1__3
ob_pillar__2__3.location = (0.0, 3.86e+04, 0.0)
ob_pillar__2__3.rotation_euler = (0.0, 0.0, -1.047)
ob_pillar__2__3.scale = (30.0, 1500.0, 30.0)
ob_pillar__2__3.color = (0.8, 0.8, 0.8, 1.0)
ob_pillar__3__3.parent = ob_layer_1__3
ob_pillar__3__3.location = (0.0, 3.86e+04, 0.0)
ob_pillar__3__3.rotation_euler = (0.0, -0.0, 1.047)
ob_pillar__3__3.scale = (30.0, 1500.0, 30.0)
ob_pillar__3__3.color = (0.8, 0.8, 0.8, 1.0)
ob_pillar__4__3.parent = ob_layer_1__3
ob_pillar__4__3.location = (0.0, 3.86e+04, 0.0)
ob_pillar__4__3.rotation_euler = (1.571, 0.5236, 1.571)
ob_pillar__4__3.scale = (30.0, 1500.0, 30.0)
ob_pillar__4__3.color = (0.8, 0.8, 0.8, 1.0)
ob_pillar__5__3.parent = ob_layer_1__3
ob_pillar__5__3.location = (0.0, 3.86e+04, 0.0)
ob_pillar__5__3.rotation_euler = (-1.571, -0.5236, 1.571)
ob_pillar__5__3.scale = (30.0, 1500.0, 30.0)
ob_pillar__5__3.color = (0.8, 0.8, 0.8, 1.0)
ob_layer_1__3.parent = ob_crossbeams
ob_layer_1__3.location = (0.0, 2.199e+05, 0.0)
ob_layer_1__3.color = (0.8, 0.8, 0.8, 1.0)
ob_pillar__2__4.parent = ob_layer_1__4
ob_pillar__2__4.location = (0.0, 3.86e+04, 0.0)
ob_pillar__2__4.rotation_euler = (0.0, 0.0, -1.047)
ob_pillar__2__4.scale = (30.0, 1500.0, 30.0)
ob_pillar__2__4.color = (0.8, 0.8, 0.8, 1.0)
ob_pillar__3__4.parent = ob_layer_1__4
ob_pillar__3__4.location = (0.0, 3.86e+04, 0.0)
ob_pillar__3__4.rotation_euler = (0.0, -0.0, 1.047)
ob_pillar__3__4.scale = (30.0, 1500.0, 30.0)
ob_pillar__3__4.color = (0.8, 0.8, 0.8, 1.0)
ob_pillar__4__4.parent = ob_layer_1__4
ob_pillar__4__4.location = (0.0, 3.86e+04, 0.0)
ob_pillar__4__4.rotation_euler = (1.571, 0.5236, 1.571)
ob_pillar__4__4.scale = (30.0, 1500.0, 30.0)
ob_pillar__4__4.color = (0.8, 0.8, 0.8, 1.0)
ob_pillar__5__4.parent = ob_layer_1__4
ob_pillar__5__4.location = (0.0, 3.86e+04, 0.0)
ob_pillar__5__4.rotation_euler = (-1.571, -0.5236, 1.571)
ob_pillar__5__4.scale = (30.0, 1500.0, 30.0)
ob_pillar__5__4.color = (0.8, 0.8, 0.8, 1.0)
ob_layer_1__4.parent = ob_crossbeams
ob_layer_1__4.location = (0.0, 2.944e+05, 0.0)
ob_layer_1__4.color = (0.8, 0.8, 0.8, 1.0)
ob_crossbeams.parent = ob_environment_1_20_scale
ob_crossbeams.location = (0.0, 0.0, 0.0)
ob_crossbeams.color = (0.8, 0.8, 0.8, 1.0)
ob_environment_1_20_scale.location = (0.0, 0.0, 0.0)
ob_environment_1_20_scale.rotation_euler = (1.571, -0.0, 0.0)
ob_environment_1_20_scale.scale = (0.0005, 0.0005, 0.0005)
ob_environment_1_20_scale.color = (0.8, 0.8, 0.8, 1.0)
ob_coreroot.location = (0.0, 0.0, 0.0)
ob_coreroot.scale = (2.5, 2.5, 1.0)
ob_pillar__2__001.parent = ob_layer_1
ob_pillar__2__001.location = (0.01122, 4.064e+05, -0.05992)
ob_pillar__2__001.rotation_euler = (0.0, 0.0, -1.047)
ob_pillar__2__001.scale = (30.0, 1500.0, 30.0)
ob_pillar__2__001.color = (0.8, 0.8, 0.8, 1.0)
ob_pillar__3__001.parent = ob_layer_1
ob_pillar__3__001.location = (-0.01122, 4.064e+05, -0.05992)
ob_pillar__3__001.rotation_euler = (0.0, -0.0, 1.047)
ob_pillar__3__001.scale = (30.0, 1500.0, 30.0)
ob_pillar__3__001.color = (0.8, 0.8, 0.8, 1.0)
ob_pillar__4__001.parent = ob_layer_1
ob_pillar__4__001.location = (0.0, 4.064e+05, -0.06734)
ob_pillar__4__001.rotation_euler = (1.571, 0.5236, 1.571)
ob_pillar__4__001.scale = (30.0, 1500.0, 30.0)
ob_pillar__4__001.color = (0.8, 0.8, 0.8, 1.0)
ob_pillar__5__001.parent = ob_layer_1
ob_pillar__5__001.location = (-1.338e-09, 4.064e+05, -0.05612)
ob_pillar__5__001.rotation_euler = (-1.571, -0.5236, 1.571)
ob_pillar__5__001.scale = (30.0, 1500.0, 30.0)
ob_pillar__5__001.color = (0.8, 0.8, 0.8, 1.0)
ob_pillar_001.parent = ob_environment_1_20_scale
ob_pillar_001.location = (0.0, 1.121e+05, -0.006062)
ob_pillar_001.scale = (144.8, 180.6, 144.8)
ob_pillar_001.color = (0.8, 0.8, 0.8, 1.0)
ob_pillar_002.parent = ob_environment_1_20_scale
ob_pillar_002.location = (0.0, 3.858e+04, 0.005917)
ob_pillar_002.scale = (144.8, 180.6, 144.8)
ob_pillar_002.color = (0.8, 0.8, 0.8, 1.0)
ob_pillar_003.parent = ob_environment_1_20_scale
ob_pillar_003.location = (0.0, 1.852e+05, -0.01797)
ob_pillar_003.scale = (144.8, 180.6, 144.8)
ob_pillar_003.color = (0.8, 0.8, 0.8, 1.0)
ob_pillar_004.parent = ob_environment_1_20_scale
ob_pillar_004.location = (0.0, 1.487e+05, -0.01203)
ob_pillar_004.scale = (100.0, 746.5, 100.0)
ob_pillar_004.color = (0.8, 0.8, 0.8, 1.0)
ob_cylinder.location = (0.0, 0.0, 38.56)
ob_cylinder.scale = (0.67, 0.67, 15.67)
ob_cylinder_001.location = (0.0, 0.0, 25.45)
ob_cylinder_001.scale = (2.079, 2.079, 0.5292)
_m = ob_cylinder_001.modifiers.new('Solidify', 'SOLIDIFY')
_m.thickness = 0.14
_m = ob_cylinder_001.modifiers.new('Array', 'ARRAY')
_m.count = 14
_m.relative_offset_displace = (0.0, 0.0, 1.8)
ob_cylinder_002.location = (0.0, 0.0, 40.52)
ob_cylinder_002.scale = (3.179, 3.179, 2.716)
_m = ob_cylinder_002.modifiers.new('Solidify', 'SOLIDIFY')
_m.thickness = 0.06
ob_cube.location = (0.0, -32.0, 37.64)
ob_cube.scale = (1.389, 1.389, 6.708)
_m = ob_cube.modifiers.new('Array', 'ARRAY')
_m.relative_offset_displace = (11.5, 11.4, 0.0)
ob_cylinder_003.location = (0.0, 0.0, 19.23)
ob_cylinder_003.rotation_euler = (0.0, 0.0, 0.3927)
ob_cylinder_003.scale = (4.297, 4.297, 4.297)
_m = ob_cylinder_003.modifiers.new('Array', 'ARRAY')
_m.relative_offset_displace = (0.0, 0.0, 4.3)
ob_root_001.location = (0.0, 0.0, 0.0)
ob_root_001.scale = (2.5, 2.5, 1.0)

# ---- collection membership
scene.collection.objects.link(ob_pillar)
scene.collection.objects.link(ob_pillar__1)
scene.collection.objects.link(ob_pillar__2)
scene.collection.objects.link(ob_pillar__3)
scene.collection.objects.link(ob_pillar__4)
scene.collection.objects.link(ob_pillar__5)
scene.collection.objects.link(ob_layer_1)
scene.collection.objects.link(ob_pillar__2__1)
scene.collection.objects.link(ob_pillar__3__1)
scene.collection.objects.link(ob_pillar__4__1)
scene.collection.objects.link(ob_pillar__5__1)
scene.collection.objects.link(ob_layer_1__1)
scene.collection.objects.link(ob_pillar__2__2)
scene.collection.objects.link(ob_pillar__3__2)
scene.collection.objects.link(ob_pillar__4__2)
scene.collection.objects.link(ob_pillar__5__2)
scene.collection.objects.link(ob_layer_1__2)
scene.collection.objects.link(ob_pillar__2__3)
scene.collection.objects.link(ob_pillar__3__3)
scene.collection.objects.link(ob_pillar__4__3)
scene.collection.objects.link(ob_pillar__5__3)
scene.collection.objects.link(ob_layer_1__3)
scene.collection.objects.link(ob_pillar__2__4)
scene.collection.objects.link(ob_pillar__3__4)
scene.collection.objects.link(ob_pillar__4__4)
scene.collection.objects.link(ob_pillar__5__4)
scene.collection.objects.link(ob_layer_1__4)
scene.collection.objects.link(ob_crossbeams)
scene.collection.objects.link(ob_environment_1_20_scale)
scene.collection.objects.link(ob_coreroot)
scene.collection.objects.link(ob_pillar__2__001)
scene.collection.objects.link(ob_pillar__3__001)
scene.collection.objects.link(ob_pillar__4__001)
scene.collection.objects.link(ob_pillar__5__001)
scene.collection.objects.link(ob_pillar_001)
scene.collection.objects.link(ob_pillar_002)
scene.collection.objects.link(ob_pillar_003)
scene.collection.objects.link(ob_pillar_004)
scene.collection.objects.link(ob_cylinder)
scene.collection.objects.link(ob_cylinder_001)
scene.collection.objects.link(ob_cylinder_002)
scene.collection.objects.link(ob_cube)
scene.collection.objects.link(ob_cylinder_003)
col_backup.objects.link(ob_root_001)

# ---- scene / render settings (as saved in the file)
scene.frame_start = 1; scene.frame_end = 250; scene.frame_set(1)
scene.render.engine = 'BLENDER_EEVEE_NEXT'
scene.render.fps = 25
scene.cycles.sampling_pattern = 'TABULATED_SOBOL'
scene.cycles.use_light_tree = False
scene.view_settings.view_transform = 'Filmic'
bpy.context.view_layer.update()

# ---- added for rendering (the .blend has no active camera and no usable light): camera, sun
cam_auto = bpy.data.cameras.new('AutoCamera')
cam_auto.lens = 50.0
cam_auto.sensor_width = 36.0
cam_auto.clip_end = 3922.71
ob_auto_camera = bpy.data.objects.new('AutoCamera', cam_auto)
scene.collection.objects.link(ob_auto_camera)
ob_auto_camera.location = (223.762, -268.49, 290.062)
ob_auto_camera.rotation_euler = (1.09748, -7.21219e-08, 0.694738)
scene.camera = ob_auto_camera
light_auto_sun = bpy.data.lights.new('AutoSun', 'SUN')
light_auto_sun.energy = 3.0
light_auto_sun.angle = 0.0523599
ob_auto_sun = bpy.data.objects.new('AutoSun', light_auto_sun)
scene.collection.objects.link(ob_auto_sun)
ob_auto_sun.rotation_euler = (0.872665, 0.174533, 0.523599)
bpy.context.view_layer.update()
